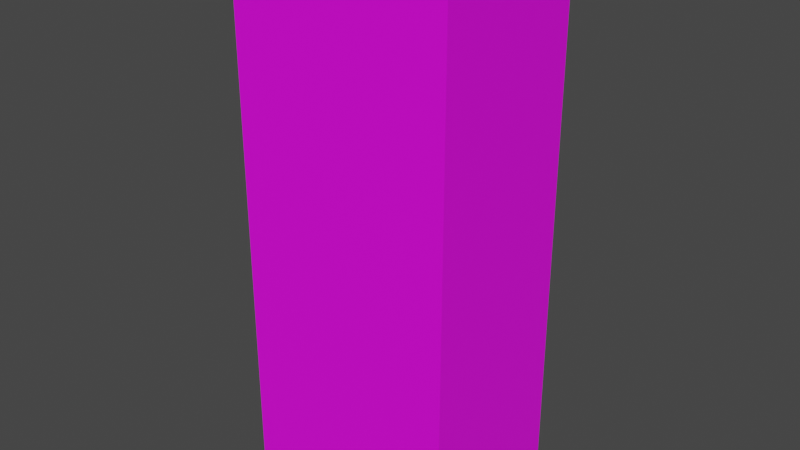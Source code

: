 # Source: Dmalt_chocolate.blend  (saved by Blender 3.2.14; exported with 4.5.12 LTS)
import bpy
from mathutils import Matrix  # noqa: F401  (used for matrix-valued properties, if any)

bpy.ops.wm.read_factory_settings(use_empty=True)
scene = bpy.context.scene
scene.name = 'Scene'

# ---- collections
col_collection = bpy.data.collections.new('Collection'); scene.collection.children.link(col_collection)

# ---- images (referenced by path relative to the original .blend; pixels are not part of the script)
import os
ASSET_DIR = os.environ.get("B2B_ASSET_DIR", "")  # directory of the original .blend (textures are referenced by path, not embedded)
HERE = os.path.dirname(os.path.abspath(__file__))  # packed textures are extracted next to this script under _unpacked/

def load_image(name, relpath, width, height, colorspace="sRGB"):
    """Load a texture the original file referenced (path relative to the .blend, or extracted next to this script)."""
    p = next((c for c in (os.path.join(HERE, relpath), os.path.join(ASSET_DIR, relpath)) if relpath and os.path.exists(c)), "")
    if p:
        img = bpy.data.images.load(p, check_existing=True)
        img.name = name
    else:  # same state as the original file: an image datablock whose file is absent (Cycles renders it pink)
        img = bpy.data.images.new(name, width, height)
        img.source = "FILE"
        img.filepath = "//" + (relpath or name)
    img.colorspace_settings.name = colorspace
    return img
img_dmalt_chocolate_jpg = load_image('Dmalt_chocolate.jpg', 'Dmalt_chocolate.jpg', 1024, 1024, 'sRGB')

# ---- materials (node trees are filled in below, after node groups)
mat_material_001 = bpy.data.materials.new('Material.001')
mat_material_001.use_transparent_shadow = False

# ---- material node trees
mat_material_001.use_nodes = True; mat_material_001.node_tree.nodes.clear()
_N = mat_material_001.node_tree.nodes; _L = mat_material_001.node_tree.links
n0 = _N.new('ShaderNodeBsdfPrincipled'); n0.name = 'Principled BSDF'; n0.location = (10, 300)
n0.distribution = 'GGX'
n0.subsurface_method = 'RANDOM_WALK_SKIN'
n0.inputs[3].default_value = 1.45
n0.inputs[27].default_value = (0.0, 0.0, 0.0, 1.0)
n0.inputs[28].default_value = 1.0
n1 = _N.new('ShaderNodeOutputMaterial'); n1.name = 'Material Output'; n1.location = (300, 300)
n2 = _N.new('ShaderNodeTexImage'); n2.name = 'Image Texture'; n2.location = (-280, 275)
n2.image = img_dmalt_chocolate_jpg
_L.new(n0.outputs[0], n1.inputs[0])
_L.new(n2.outputs[0], n0.inputs[0])
n1.is_active_output = True

# ---- world
world_world = bpy.data.worlds.new('World'); scene.world = world_world
world_world.use_nodes = True; world_world.node_tree.nodes.clear()
_N = world_world.node_tree.nodes; _L = world_world.node_tree.links
n0 = _N.new('ShaderNodeOutputWorld'); n0.name = 'World Output'; n0.location = (300, 300)
n1 = _N.new('ShaderNodeBackground'); n1.name = 'Background'; n1.location = (10, 300)
n1.inputs[0].default_value = (0.05088, 0.05088, 0.05088, 1.0)
_L.new(n1.outputs[0], n0.inputs[0])
n0.is_active_output = True
world_world.color = (0.05088, 0.05088, 0.05088)
world_world.use_sun_shadow = False
world_world.sun_shadow_jitter_overblur = 0.0

# ---- meshes
me_cube_001 = bpy.data.meshes.new('Cube.001')
me_cube_001.from_pydata([(-1.0, -0.7315, 0.02455), (-1.0, -0.7315, 4.994), (-1.0, 0.7315, 0.02455), (-1.0, 0.7315, 4.994), (1.0, -0.7315, 0.02455), (1.0, -0.7315, 4.994), (1.0, 0.7315, 0.02455), (1.0, 0.7315, 4.994)], [], [(0, 1, 3, 2), (2, 3, 7, 6), (6, 7, 5, 4), (4, 5, 1, 0), (2, 6, 4, 0), (7, 3, 1, 5)])
_uv = me_cube_001.uv_layers.new(name='UVMap')
_uv.uv.foreach_set('vector', [0.5049, 0.0, 0.5049, 1.002, 0.3968, 1.002, 0.3968, 0.0, 0.287, 0.0, 0.287, 1.001, 0.1459, 1.001, 0.1459, 0.0, 0.3946, 0.0, 0.3946, 0.999, 0.2905, 0.999, 0.2905, 0.0, 0.1467, 0.0, 0.1467, 1.001, 0.001477, 1.001, 0.001477, 0.0, 0.4199, 0.713, 0.4199, 1.0, 0.2099, 1.0, 0.2099, 0.713, 1.0, 1.017, 0.5047, 1.021, 0.5038, 0.005414, 0.9994, 0.001829])
me_cube_001.materials.append(mat_material_001)
me_cube_001.update()

# ---- objects
ob_cube = bpy.data.objects.new('Cube', me_cube_001)

# ---- transforms, parenting, visibility, modifiers, constraints
ob_cube.location = (0.0, 0.0, 0.0)

# ---- collection membership
col_collection.objects.link(ob_cube)

# ---- scene / render settings (as saved in the file)
scene.frame_start = 1; scene.frame_end = 250; scene.frame_set(1)
scene.render.engine = 'BLENDER_EEVEE_NEXT'
scene.cycles.sampling_pattern = 'TABULATED_SOBOL'
scene.cycles.use_light_tree = False
scene.view_settings.view_transform = 'Filmic'
bpy.context.view_layer.update()

# ---- added for rendering (the .blend has no active camera and no usable light): camera, sun
cam_auto = bpy.data.cameras.new('AutoCamera')
cam_auto.lens = 50.0
cam_auto.sensor_width = 36.0
cam_auto.clip_end = 1000.0
ob_auto_camera = bpy.data.objects.new('AutoCamera', cam_auto)
scene.collection.objects.link(ob_auto_camera)
ob_auto_camera.location = (5.13749, -6.16499, 6.61909)
ob_auto_camera.rotation_euler = (1.09748, -7.21219e-08, 0.694738)
scene.camera = ob_auto_camera
light_auto_sun = bpy.data.lights.new('AutoSun', 'SUN')
light_auto_sun.energy = 3.0
light_auto_sun.angle = 0.0523599
ob_auto_sun = bpy.data.objects.new('AutoSun', light_auto_sun)
scene.collection.objects.link(ob_auto_sun)
ob_auto_sun.rotation_euler = (0.872665, 0.174533, 0.523599)
bpy.context.view_layer.update()
